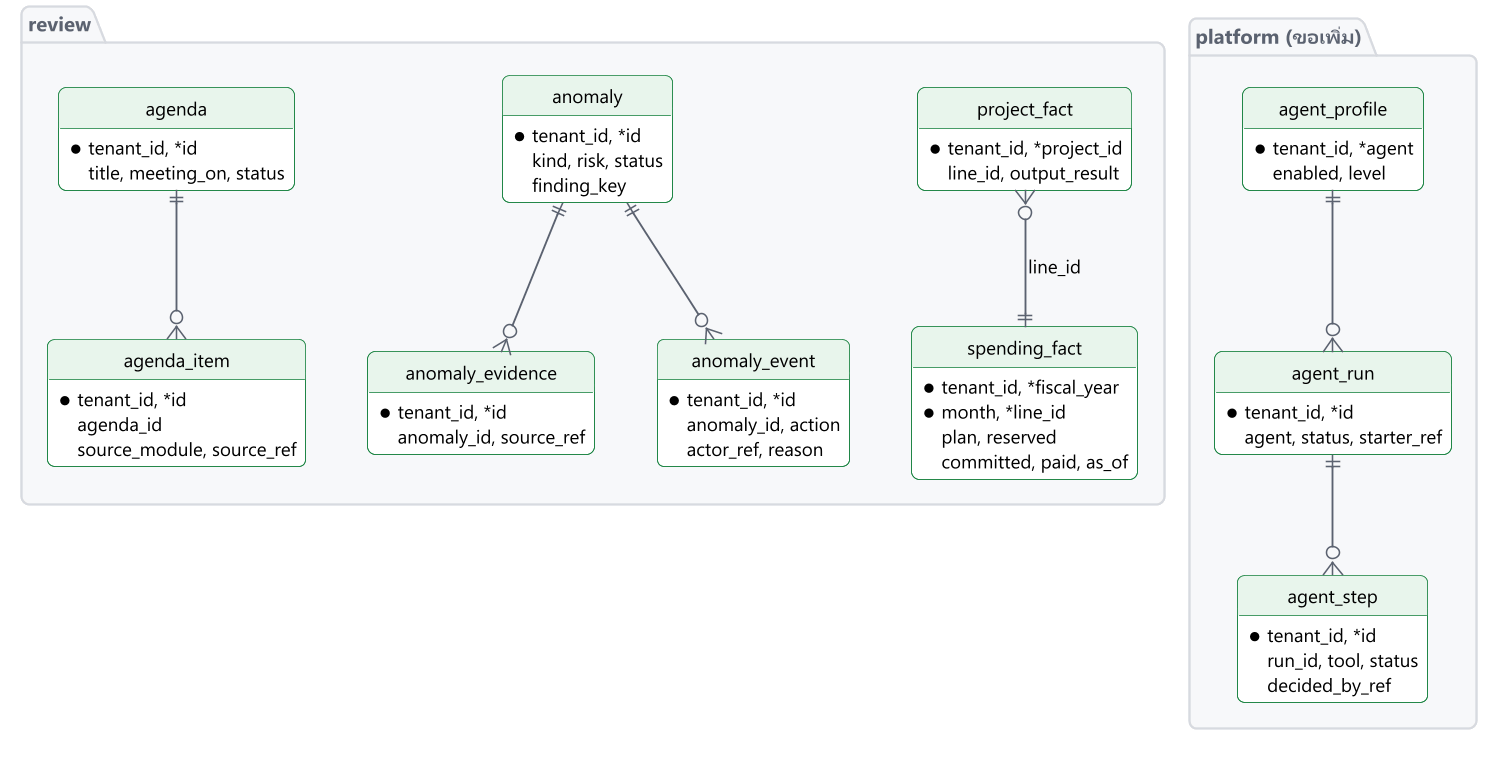

The diagram above was rendered by PlantUML. Its source (embedded in the PNG):
@startuml
!include include/common.puml
' title.th: ตารางหลักของ review และตารางเอเจนต์ที่ขอใน platform (ข้อเสนอ)
' title.en: Core review tables and the agent tables requested in platform (proposal)
' desc.th: ทุกตารางมี tenant_id ตารางข้อเท็จจริงสร้างใหม่ได้จากโมดูลอื่น รายการผิดปกติมีหลักฐานและเหตุการณ์ วาระมีรายการและการตัดสิน ใน platform โปรไฟล์เอเจนต์ผูกกับการทำงาน และการทำงานมีหลายขั้น ตารางอื่นอยู่ในตารางข้อมูล
' desc.en: Every table has tenant_id. Fact tables can be rebuilt from other modules. An anomaly has evidence and events. An agenda has items and decisions. In platform, an agent profile links to runs, and a run has many steps. Other tables are listed in the data tables.
skinparam nodesep 40
skinparam ranksep 60
skinparam defaultTextAlignment left
hide circle
hide empty methods
package "review" {
  entity spending_fact {
    *tenant_id, *fiscal_year
    *month, *line_id
    plan, reserved
    committed, paid, as_of
  }
  entity project_fact {
    *tenant_id, *project_id
    line_id, output_result
  }
  entity anomaly {
    *tenant_id, *id
    kind, risk, status
    finding_key
  }
  entity anomaly_evidence {
    *tenant_id, *id
    anomaly_id, source_ref
  }
  entity anomaly_event {
    *tenant_id, *id
    anomaly_id, action
    actor_ref, reason
  }
  entity agenda {
    *tenant_id, *id
    title, meeting_on, status
  }
  entity agenda_item {
    *tenant_id, *id
    agenda_id
    source_module, source_ref
  }
}
package "platform $t("(ขอเพิ่ม)", "(requested)")" {
  entity agent_profile {
    *tenant_id, *agent
    enabled, level
  }
  entity agent_run {
    *tenant_id, *id
    agent, status, starter_ref
  }
  entity agent_step {
    *tenant_id, *id
    run_id, tool, status
    decided_by_ref
  }
}
project_fact }o--|| spending_fact : line_id
anomaly ||--o{ anomaly_evidence
anomaly ||--o{ anomaly_event
agenda ||--o{ agenda_item
agent_profile ||--o{ agent_run
agent_run ||--o{ agent_step
@enduml